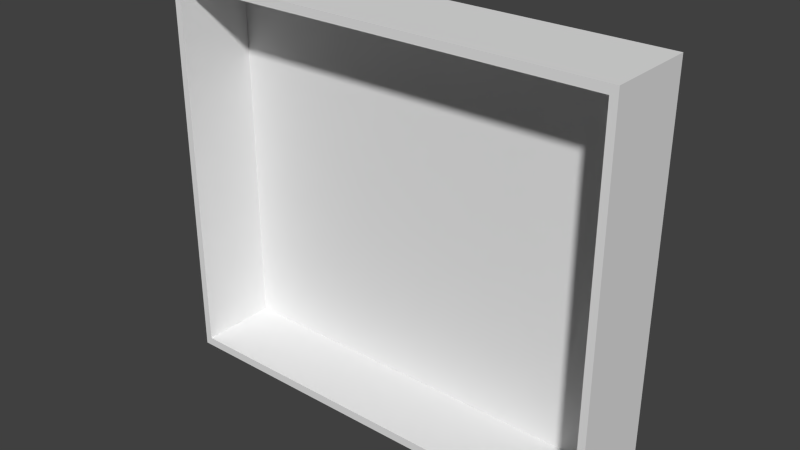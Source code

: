 # Source: Mana_Board_7x6.blend  (saved by Blender 2.72.0; exported with 4.5.12 LTS)
import bpy
from mathutils import Matrix  # noqa: F401  (used for matrix-valued properties, if any)

bpy.ops.wm.read_factory_settings(use_empty=True)
scene = bpy.context.scene
scene.name = 'Scene'

# ---- collections
col_collection_1 = bpy.data.collections.new('Collection 1'); scene.collection.children.link(col_collection_1)

# ---- materials (node trees are filled in below, after node groups)
mat_leather = bpy.data.materials.new('Leather')
mat_leather.alpha_threshold = 0.0
mat_leather.use_transparent_shadow = False
mat_leather.roughness = 0.5
mat_checkers = bpy.data.materials.new('Checkers')
mat_checkers.alpha_threshold = 0.0
mat_checkers.use_transparent_shadow = False
mat_checkers.roughness = 0.5

# ---- material node trees

# ---- world
world_world = bpy.data.worlds.new('World'); scene.world = world_world
world_world.color = (0.05088, 0.05088, 0.05088)
world_world.use_sun_shadow = False
world_world.sun_shadow_jitter_overblur = 0.0
world_world.cycles.sampling_method = 'MANUAL'
world_world.cycles.sample_map_resolution = 256

# ---- meshes
me_cube = bpy.data.meshes.new('Cube')
me_cube.from_pydata([(-1.572, -0.3848, 1.822), (-1.572, -0.3848, -1.822), (1.572, -0.3848, -1.822), (1.572, -0.3848, 1.822), (-1.572, 0.3381, 1.822), (-1.572, 0.3381, -1.822), (1.572, 0.3381, -1.822), (1.572, 0.3381, 1.822), (-1.504, 0.3381, 1.764), (-1.504, 0.3381, -1.764), (1.504, 0.3381, -1.764), (1.504, 0.3381, 1.764), (-1.504, -0.2913, 1.764), (-1.504, -0.2913, -1.764), (1.504, -0.2913, -1.764), (1.504, -0.2913, 1.764)], [], [(4, 5, 1, 0), (5, 6, 2, 1), (6, 7, 3, 2), (7, 4, 0, 3), (0, 1, 2, 3), (4, 7, 11, 8), (8, 11, 15, 12), (7, 6, 10, 11), (6, 5, 9, 10), (5, 4, 8, 9), (11, 10, 14, 15), (10, 9, 13, 14), (9, 8, 12, 13)])
_uv = me_cube.uv_layers.new(name='UVMap')
_uv.uv.foreach_set('vector', [1.122, 0.9875, 1.122, -1.06, 1.372, -1.06, 1.372, 0.9875, -1.06, 2.06, -1.06, 0.9875, -0.8092, 0.9875, -0.8092, 2.06, 1.623, -1.06, 1.623, 0.9875, 1.372, 0.9875, 1.372, -1.06, 1.874, 0.9477, 1.874, 2.02, 1.623, 2.02, 1.623, 0.9477, 1.122, -1.06, 1.122, 0.9875, 0.03084, 0.9875, 0.03084, -1.06, -1.06, -1.06, 0.03084, -1.06, 0.007323, -1.04, -1.036, -1.04, -0.5908, 2.014, -0.5908, 0.9875, -0.3725, 0.9875, -0.3725, 2.014, 0.03084, -1.06, 0.03084, 0.9875, 0.007322, 0.9676, 0.007323, -1.04, 0.03084, 0.9875, -1.06, 0.9875, -1.036, 0.9676, 0.007322, 0.9676, -1.06, 0.9875, -1.06, -1.06, -1.036, -1.04, -1.036, 0.9676, 1.623, 0.9477, 1.623, -1.06, 1.842, -1.06, 1.842, 0.9477, -0.5908, 0.9875, -0.5908, 2.014, -0.8092, 2.014, -0.8092, 0.9875, 2.06, -1.06, 2.06, 0.9477, 1.842, 0.9477, 1.842, -1.06])
me_cube.materials.append(mat_leather)
me_cube.use_remesh_preserve_volume = False
me_cube.use_remesh_preserve_attributes = False
me_cube.use_mirror_vertex_groups = False
me_cube.update()
me_cube_005 = bpy.data.meshes.new('Cube.005')
me_cube_005.from_pydata([(-1.504, 2.384e-07, 1.764), (-1.504, -2.384e-07, -1.764), (1.504, -2.384e-07, -1.764), (1.504, 2.384e-07, 1.764)], [], [(3, 2, 1, 0)])
_uv = me_cube_005.uv_layers.new(name='UVMap')
_uv.uv.foreach_set('vector', [1.992, -1.993, 1.992, 1.501, -1.002, 1.501, -1.002, -1.993])
me_cube_005.materials.append(mat_checkers)
me_cube_005.use_remesh_preserve_volume = False
me_cube_005.use_remesh_preserve_attributes = False
me_cube_005.use_mirror_vertex_groups = False
me_cube_005.update()

# ---- objects
ob_mana_field_1 = bpy.data.objects.new('Mana_Field_1', me_cube)
ob_face_002 = bpy.data.objects.new('Face.002', me_cube_005)

# ---- transforms, parenting, visibility, modifiers, constraints
ob_mana_field_1.location = (0.007585, 0.08661, -0.001567)
ob_mana_field_1.rotation_euler = (-3.142, -1.571, 0.0)
ob_mana_field_1.lineart.crease_threshold = 0.0
ob_face_002.parent = ob_mana_field_1
ob_face_002.matrix_parent_inverse = Matrix(((1.0, 0.0, 0.0, -0.007585), (0.0, 1.0, 0.0, -0.08661), (0.0, 0.0, 1.0, 0.001567), (0.0, 0.0, 0.0, 1.0)))
ob_face_002.location = (0.007584, -0.2047, -0.001567)
ob_face_002.lineart.crease_threshold = 0.0

# ---- collection membership
col_collection_1.objects.link(ob_mana_field_1)
col_collection_1.objects.link(ob_face_002)

# ---- scene / render settings (as saved in the file)
scene.frame_start = 1; scene.frame_end = 250; scene.frame_set(1)
scene.render.engine = 'BLENDER_EEVEE_NEXT'
scene.render.resolution_percentage = 50
scene.render.dither_intensity = 0.0
scene.cycles.use_denoising = False
scene.cycles.samples = 10
scene.cycles.sampling_pattern = 'TABULATED_SOBOL'
scene.cycles.light_sampling_threshold = 0.0
scene.cycles.use_adaptive_sampling = False
scene.cycles.use_light_tree = False
scene.cycles.blur_glossy = 0.0
scene.cycles.pixel_filter_type = 'GAUSSIAN'
scene.cycles.sample_clamp_indirect = 0.0
scene.cycles.bake_type = 'DIFFUSE'
scene.view_settings.view_transform = 'Standard'
bpy.context.view_layer.update()

# ---- added for rendering (the .blend has no active camera and no usable light): camera, sun
cam_auto = bpy.data.cameras.new('AutoCamera')
cam_auto.lens = 50.0
cam_auto.sensor_width = 36.0
cam_auto.clip_end = 1000.0
ob_auto_camera = bpy.data.objects.new('AutoCamera', cam_auto)
scene.collection.objects.link(ob_auto_camera)
ob_auto_camera.location = (4.51053, -5.29357, 3.60079)
ob_auto_camera.rotation_euler = (1.09748, -7.21219e-08, 0.694738)
scene.camera = ob_auto_camera
light_auto_sun = bpy.data.lights.new('AutoSun', 'SUN')
light_auto_sun.energy = 3.0
light_auto_sun.angle = 0.0523599
ob_auto_sun = bpy.data.objects.new('AutoSun', light_auto_sun)
scene.collection.objects.link(ob_auto_sun)
ob_auto_sun.rotation_euler = (0.872665, 0.174533, 0.523599)
bpy.context.view_layer.update()
